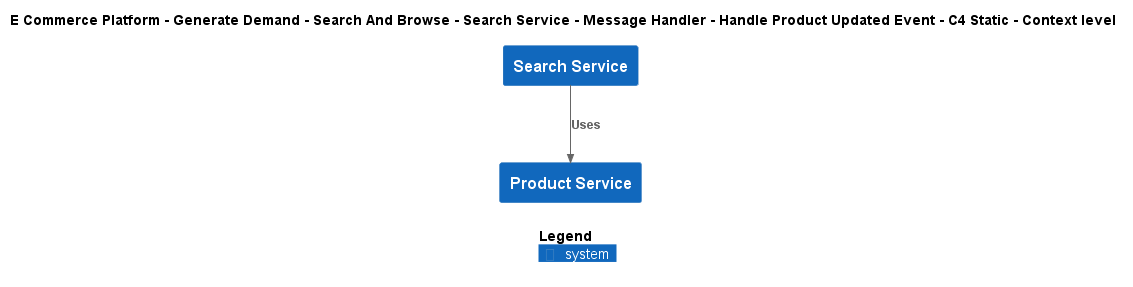

The diagram above was rendered by PlantUML. Its source (embedded in the PNG):
@startuml
!include ..\..\..\..\..\..\..\..\..\.c4s\C4_Context.puml

AddElementTag("c4interflow:lifecycle:new", $bgColor=green, $fontColor=#ffffff, $borderColor=green, $shadowing="False")
AddElementTag("c4interflow:lifecycle:changed", $bgColor=orange, $fontColor=#ffffff, $borderColor=orange, $shadowing="False")
AddElementTag("c4interflow:lifecycle:removed", $bgColor=red, $fontColor=#ffffff, $borderColor=red, $shadowing="False")

AddRelTag("c4interflow:lifecycle:new", $textColor=green, $lineColor=green)
AddRelTag("c4interflow:lifecycle:changed", $textColor=orange, $lineColor=orange)
AddRelTag("c4interflow:lifecycle:removed", $textColor=red, $lineColor=red)

SHOW_PERSON_PORTRAIT()
LAYOUT_TOP_DOWN()

skinparam linetype polyline

title E Commerce Platform - Generate Demand - Search And Browse - Search Service - Message Handler - Handle Product Updated Event - C4 Static - Context level

System(ECommercePlatform.GenerateDemand.SearchAndBrowse.SoftwareSystems.SearchService, "Search Service", "")
System(ECommercePlatform.CreateProduct.ProductInformationManagement.SoftwareSystems.ProductService, "Product Service", "")

Rel(ECommercePlatform.GenerateDemand.SearchAndBrowse.SoftwareSystems.SearchService, ECommercePlatform.CreateProduct.ProductInformationManagement.SoftwareSystems.ProductService, "Uses")


SHOW_LEGEND()
@enduml